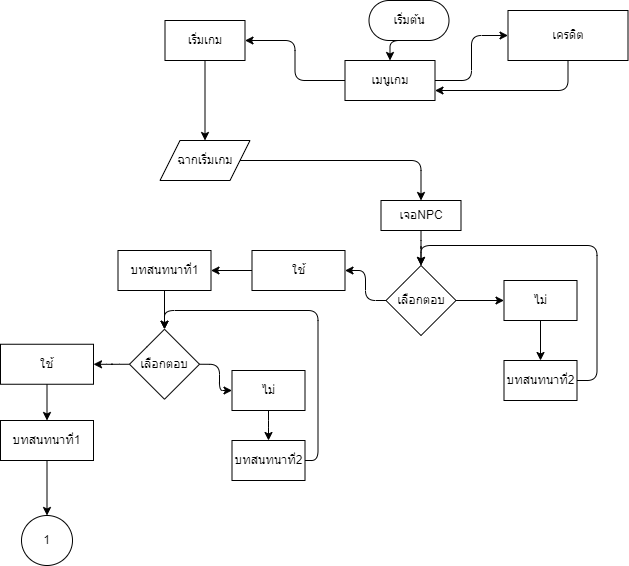

The diagram above was exported from draw.io. Its source (the exported page's mxGraphModel, read from the mxfile embedded in the PNG):
<mxGraphModel dx="1050" dy="549" grid="1" gridSize="10" guides="1" tooltips="1" connect="1" arrows="1" fold="1" page="1" pageScale="1" pageWidth="827" pageHeight="1169" math="0" shadow="0">
  <root>
    <mxCell id="0" />
    <mxCell id="1" parent="0" />
    <mxCell id="LJmLGkMa6k6HUhfEx5tT-10" style="edgeStyle=orthogonalEdgeStyle;rounded=1;orthogonalLoop=1;jettySize=auto;html=1;exitX=0.5;exitY=1;exitDx=0;exitDy=0;entryX=0.5;entryY=0;entryDx=0;entryDy=0;labelBackgroundColor=none;fontColor=default;" parent="1" source="LJmLGkMa6k6HUhfEx5tT-4" target="LJmLGkMa6k6HUhfEx5tT-5" edge="1">
      <mxGeometry relative="1" as="geometry" />
    </mxCell>
    <mxCell id="LJmLGkMa6k6HUhfEx5tT-4" value="เริ่มต้น" style="rounded=1;whiteSpace=wrap;html=1;arcSize=50;labelBackgroundColor=none;" parent="1" vertex="1">
      <mxGeometry x="468.5" y="100" width="80" height="40" as="geometry" />
    </mxCell>
    <mxCell id="LJmLGkMa6k6HUhfEx5tT-8" style="edgeStyle=orthogonalEdgeStyle;rounded=1;orthogonalLoop=1;jettySize=auto;html=1;exitX=1;exitY=0.5;exitDx=0;exitDy=0;entryX=0;entryY=0.5;entryDx=0;entryDy=0;labelBackgroundColor=none;fontColor=default;" parent="1" source="LJmLGkMa6k6HUhfEx5tT-5" target="LJmLGkMa6k6HUhfEx5tT-7" edge="1">
      <mxGeometry relative="1" as="geometry" />
    </mxCell>
    <mxCell id="LJmLGkMa6k6HUhfEx5tT-9" style="edgeStyle=orthogonalEdgeStyle;rounded=1;orthogonalLoop=1;jettySize=auto;html=1;exitX=0;exitY=0.5;exitDx=0;exitDy=0;labelBackgroundColor=none;fontColor=default;" parent="1" source="LJmLGkMa6k6HUhfEx5tT-5" target="LJmLGkMa6k6HUhfEx5tT-6" edge="1">
      <mxGeometry relative="1" as="geometry" />
    </mxCell>
    <mxCell id="LJmLGkMa6k6HUhfEx5tT-5" value="เมนูเกม" style="rounded=1;whiteSpace=wrap;html=1;labelBackgroundColor=none;arcSize=0;" parent="1" vertex="1">
      <mxGeometry x="444.5" y="160" width="90" height="40" as="geometry" />
    </mxCell>
    <mxCell id="LJmLGkMa6k6HUhfEx5tT-14" style="edgeStyle=orthogonalEdgeStyle;rounded=1;orthogonalLoop=1;jettySize=auto;html=1;exitX=0.5;exitY=1;exitDx=0;exitDy=0;labelBackgroundColor=none;fontColor=default;" parent="1" source="LJmLGkMa6k6HUhfEx5tT-6" target="LJmLGkMa6k6HUhfEx5tT-13" edge="1">
      <mxGeometry relative="1" as="geometry" />
    </mxCell>
    <mxCell id="LJmLGkMa6k6HUhfEx5tT-6" value="เริ่มเกม" style="rounded=1;whiteSpace=wrap;html=1;labelBackgroundColor=none;arcSize=0;" parent="1" vertex="1">
      <mxGeometry x="264.5" y="120" width="80" height="40" as="geometry" />
    </mxCell>
    <mxCell id="LJmLGkMa6k6HUhfEx5tT-12" style="edgeStyle=orthogonalEdgeStyle;rounded=1;orthogonalLoop=1;jettySize=auto;html=1;exitX=0.5;exitY=1;exitDx=0;exitDy=0;entryX=1;entryY=0.75;entryDx=0;entryDy=0;labelBackgroundColor=none;fontColor=default;" parent="1" source="LJmLGkMa6k6HUhfEx5tT-7" target="LJmLGkMa6k6HUhfEx5tT-5" edge="1">
      <mxGeometry relative="1" as="geometry" />
    </mxCell>
    <mxCell id="LJmLGkMa6k6HUhfEx5tT-7" value="เครดิต" style="rounded=1;whiteSpace=wrap;html=1;labelBackgroundColor=none;arcSize=0;" parent="1" vertex="1">
      <mxGeometry x="607.5" y="110" width="120" height="50" as="geometry" />
    </mxCell>
    <mxCell id="LJmLGkMa6k6HUhfEx5tT-16" value="" style="edgeStyle=orthogonalEdgeStyle;rounded=1;orthogonalLoop=1;jettySize=auto;html=1;labelBackgroundColor=none;fontColor=default;" parent="1" source="LJmLGkMa6k6HUhfEx5tT-13" target="LJmLGkMa6k6HUhfEx5tT-15" edge="1">
      <mxGeometry relative="1" as="geometry" />
    </mxCell>
    <mxCell id="LJmLGkMa6k6HUhfEx5tT-13" value="ฉากเริ่มเกม" style="shape=parallelogram;perimeter=parallelogramPerimeter;whiteSpace=wrap;html=1;fixedSize=1;labelBackgroundColor=none;rounded=1;arcSize=0;" parent="1" vertex="1">
      <mxGeometry x="259.5" y="240" width="90" height="40" as="geometry" />
    </mxCell>
    <mxCell id="LJmLGkMa6k6HUhfEx5tT-18" value="" style="edgeStyle=orthogonalEdgeStyle;rounded=1;orthogonalLoop=1;jettySize=auto;html=1;labelBackgroundColor=none;fontColor=default;" parent="1" source="LJmLGkMa6k6HUhfEx5tT-15" target="LJmLGkMa6k6HUhfEx5tT-17" edge="1">
      <mxGeometry relative="1" as="geometry" />
    </mxCell>
    <mxCell id="LJmLGkMa6k6HUhfEx5tT-15" value="เจอNPC" style="whiteSpace=wrap;html=1;labelBackgroundColor=none;rounded=1;arcSize=0;" parent="1" vertex="1">
      <mxGeometry x="480.5" y="300" width="80" height="30" as="geometry" />
    </mxCell>
    <mxCell id="LJmLGkMa6k6HUhfEx5tT-20" value="" style="edgeStyle=orthogonalEdgeStyle;rounded=1;orthogonalLoop=1;jettySize=auto;html=1;labelBackgroundColor=none;fontColor=default;" parent="1" source="LJmLGkMa6k6HUhfEx5tT-17" target="LJmLGkMa6k6HUhfEx5tT-19" edge="1">
      <mxGeometry relative="1" as="geometry" />
    </mxCell>
    <mxCell id="LJmLGkMa6k6HUhfEx5tT-22" value="" style="edgeStyle=orthogonalEdgeStyle;rounded=1;orthogonalLoop=1;jettySize=auto;html=1;labelBackgroundColor=none;fontColor=default;" parent="1" source="LJmLGkMa6k6HUhfEx5tT-17" target="LJmLGkMa6k6HUhfEx5tT-21" edge="1">
      <mxGeometry relative="1" as="geometry" />
    </mxCell>
    <mxCell id="LJmLGkMa6k6HUhfEx5tT-17" value="เลือกตอบ" style="rhombus;whiteSpace=wrap;html=1;labelBackgroundColor=none;rounded=1;arcSize=0;" parent="1" vertex="1">
      <mxGeometry x="485.5" y="365" width="70" height="70" as="geometry" />
    </mxCell>
    <mxCell id="LJmLGkMa6k6HUhfEx5tT-28" value="" style="edgeStyle=orthogonalEdgeStyle;rounded=1;orthogonalLoop=1;jettySize=auto;html=1;labelBackgroundColor=none;fontColor=default;" parent="1" source="LJmLGkMa6k6HUhfEx5tT-19" target="LJmLGkMa6k6HUhfEx5tT-27" edge="1">
      <mxGeometry relative="1" as="geometry" />
    </mxCell>
    <mxCell id="LJmLGkMa6k6HUhfEx5tT-19" value="ใช้" style="whiteSpace=wrap;html=1;labelBackgroundColor=none;rounded=1;arcSize=0;" parent="1" vertex="1">
      <mxGeometry x="351.5" y="350" width="93" height="40" as="geometry" />
    </mxCell>
    <mxCell id="LJmLGkMa6k6HUhfEx5tT-26" value="" style="edgeStyle=orthogonalEdgeStyle;rounded=1;orthogonalLoop=1;jettySize=auto;html=1;labelBackgroundColor=none;fontColor=default;" parent="1" source="LJmLGkMa6k6HUhfEx5tT-21" target="LJmLGkMa6k6HUhfEx5tT-25" edge="1">
      <mxGeometry relative="1" as="geometry" />
    </mxCell>
    <mxCell id="LJmLGkMa6k6HUhfEx5tT-21" value="ไม่" style="whiteSpace=wrap;html=1;labelBackgroundColor=none;rounded=1;arcSize=0;" parent="1" vertex="1">
      <mxGeometry x="603.5" y="380" width="73" height="40" as="geometry" />
    </mxCell>
    <mxCell id="LJmLGkMa6k6HUhfEx5tT-29" style="edgeStyle=orthogonalEdgeStyle;rounded=1;orthogonalLoop=1;jettySize=auto;html=1;exitX=1;exitY=0.5;exitDx=0;exitDy=0;entryX=0.5;entryY=0;entryDx=0;entryDy=0;labelBackgroundColor=none;fontColor=default;" parent="1" source="LJmLGkMa6k6HUhfEx5tT-25" target="LJmLGkMa6k6HUhfEx5tT-17" edge="1">
      <mxGeometry relative="1" as="geometry" />
    </mxCell>
    <mxCell id="LJmLGkMa6k6HUhfEx5tT-25" value="บทสนทนาที่2" style="whiteSpace=wrap;html=1;labelBackgroundColor=none;rounded=1;arcSize=0;" parent="1" vertex="1">
      <mxGeometry x="603.5" y="460" width="73" height="40" as="geometry" />
    </mxCell>
    <mxCell id="LJmLGkMa6k6HUhfEx5tT-33" style="edgeStyle=orthogonalEdgeStyle;rounded=1;orthogonalLoop=1;jettySize=auto;html=1;exitX=0.5;exitY=1;exitDx=0;exitDy=0;entryX=0.5;entryY=0;entryDx=0;entryDy=0;labelBackgroundColor=none;fontColor=default;" parent="1" source="LJmLGkMa6k6HUhfEx5tT-27" target="LJmLGkMa6k6HUhfEx5tT-32" edge="1">
      <mxGeometry relative="1" as="geometry" />
    </mxCell>
    <mxCell id="LJmLGkMa6k6HUhfEx5tT-27" value="บทสนทนาที่1" style="whiteSpace=wrap;html=1;labelBackgroundColor=none;rounded=1;arcSize=0;" parent="1" vertex="1">
      <mxGeometry x="217.5" y="350" width="93" height="40" as="geometry" />
    </mxCell>
    <mxCell id="LJmLGkMa6k6HUhfEx5tT-36" style="edgeStyle=orthogonalEdgeStyle;rounded=1;orthogonalLoop=1;jettySize=auto;html=1;exitX=1;exitY=0.5;exitDx=0;exitDy=0;entryX=0;entryY=0.5;entryDx=0;entryDy=0;labelBackgroundColor=none;fontColor=default;" parent="1" source="LJmLGkMa6k6HUhfEx5tT-32" target="LJmLGkMa6k6HUhfEx5tT-35" edge="1">
      <mxGeometry relative="1" as="geometry" />
    </mxCell>
    <mxCell id="LJmLGkMa6k6HUhfEx5tT-37" style="edgeStyle=orthogonalEdgeStyle;rounded=1;orthogonalLoop=1;jettySize=auto;html=1;exitX=0;exitY=0.5;exitDx=0;exitDy=0;labelBackgroundColor=none;fontColor=default;" parent="1" source="LJmLGkMa6k6HUhfEx5tT-32" target="LJmLGkMa6k6HUhfEx5tT-34" edge="1">
      <mxGeometry relative="1" as="geometry" />
    </mxCell>
    <mxCell id="LJmLGkMa6k6HUhfEx5tT-32" value="เลือกตอบ" style="rhombus;whiteSpace=wrap;html=1;labelBackgroundColor=none;rounded=1;arcSize=0;" parent="1" vertex="1">
      <mxGeometry x="229" y="428.75" width="70" height="70" as="geometry" />
    </mxCell>
    <mxCell id="LJmLGkMa6k6HUhfEx5tT-40" style="edgeStyle=orthogonalEdgeStyle;rounded=1;orthogonalLoop=1;jettySize=auto;html=1;exitX=0.5;exitY=1;exitDx=0;exitDy=0;entryX=0.5;entryY=0;entryDx=0;entryDy=0;labelBackgroundColor=none;fontColor=default;" parent="1" source="LJmLGkMa6k6HUhfEx5tT-34" target="LJmLGkMa6k6HUhfEx5tT-39" edge="1">
      <mxGeometry relative="1" as="geometry" />
    </mxCell>
    <mxCell id="LJmLGkMa6k6HUhfEx5tT-34" value="ใช้" style="whiteSpace=wrap;html=1;labelBackgroundColor=none;rounded=1;arcSize=0;" parent="1" vertex="1">
      <mxGeometry x="100" y="443.75" width="93" height="40" as="geometry" />
    </mxCell>
    <mxCell id="LJmLGkMa6k6HUhfEx5tT-41" style="edgeStyle=orthogonalEdgeStyle;rounded=1;orthogonalLoop=1;jettySize=auto;html=1;exitX=0.5;exitY=1;exitDx=0;exitDy=0;labelBackgroundColor=none;fontColor=default;" parent="1" source="LJmLGkMa6k6HUhfEx5tT-35" target="LJmLGkMa6k6HUhfEx5tT-38" edge="1">
      <mxGeometry relative="1" as="geometry" />
    </mxCell>
    <mxCell id="LJmLGkMa6k6HUhfEx5tT-35" value="ไม่" style="whiteSpace=wrap;html=1;labelBackgroundColor=none;rounded=1;arcSize=0;" parent="1" vertex="1">
      <mxGeometry x="331.5" y="470" width="73" height="40" as="geometry" />
    </mxCell>
    <mxCell id="LJmLGkMa6k6HUhfEx5tT-42" style="edgeStyle=orthogonalEdgeStyle;rounded=1;orthogonalLoop=1;jettySize=auto;html=1;exitX=1;exitY=0.5;exitDx=0;exitDy=0;entryX=0.5;entryY=0;entryDx=0;entryDy=0;labelBackgroundColor=none;fontColor=default;" parent="1" source="LJmLGkMa6k6HUhfEx5tT-38" target="LJmLGkMa6k6HUhfEx5tT-32" edge="1">
      <mxGeometry relative="1" as="geometry">
        <Array as="points">
          <mxPoint x="417.5" y="560" />
          <mxPoint x="417.5" y="410" />
          <mxPoint x="264.5" y="410" />
        </Array>
      </mxGeometry>
    </mxCell>
    <mxCell id="LJmLGkMa6k6HUhfEx5tT-38" value="บทสนทนาที่2" style="whiteSpace=wrap;html=1;labelBackgroundColor=none;rounded=1;arcSize=0;" parent="1" vertex="1">
      <mxGeometry x="331.5" y="540" width="73" height="40" as="geometry" />
    </mxCell>
    <mxCell id="LJmLGkMa6k6HUhfEx5tT-46" value="" style="edgeStyle=orthogonalEdgeStyle;rounded=1;orthogonalLoop=1;jettySize=auto;html=1;labelBackgroundColor=none;fontColor=default;" parent="1" source="LJmLGkMa6k6HUhfEx5tT-39" target="LJmLGkMa6k6HUhfEx5tT-45" edge="1">
      <mxGeometry relative="1" as="geometry" />
    </mxCell>
    <mxCell id="LJmLGkMa6k6HUhfEx5tT-39" value="บทสนทนาที่1" style="whiteSpace=wrap;html=1;labelBackgroundColor=none;rounded=1;arcSize=0;" parent="1" vertex="1">
      <mxGeometry x="100" y="520" width="93" height="40" as="geometry" />
    </mxCell>
    <mxCell id="LJmLGkMa6k6HUhfEx5tT-45" value="1" style="ellipse;whiteSpace=wrap;html=1;labelBackgroundColor=none;rounded=1;" parent="1" vertex="1">
      <mxGeometry x="121" y="615" width="51" height="50" as="geometry" />
    </mxCell>
  </root>
</mxGraphModel>